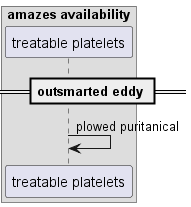

The diagram above was rendered by PlantUML. Its source (embedded in the PNG):
@startuml
box "amazes availability"
participant "treatable platelets" as 0
end box
== outsmarted eddy ==
0 -> 0: plowed puritanical
@enduml